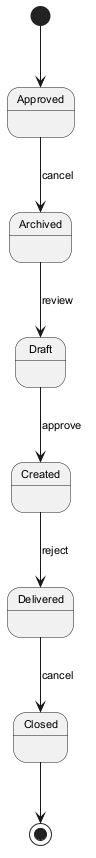

The diagram above was rendered by PlantUML. Its source (embedded in the PNG):
@startuml
skinparam defaultFontSize 11
[*] --> Approved
Approved --> Archived : cancel
Archived --> Draft : review
Draft --> Created : approve
Created --> Delivered : reject
Delivered --> Closed : cancel
Closed --> [*]
@enduml